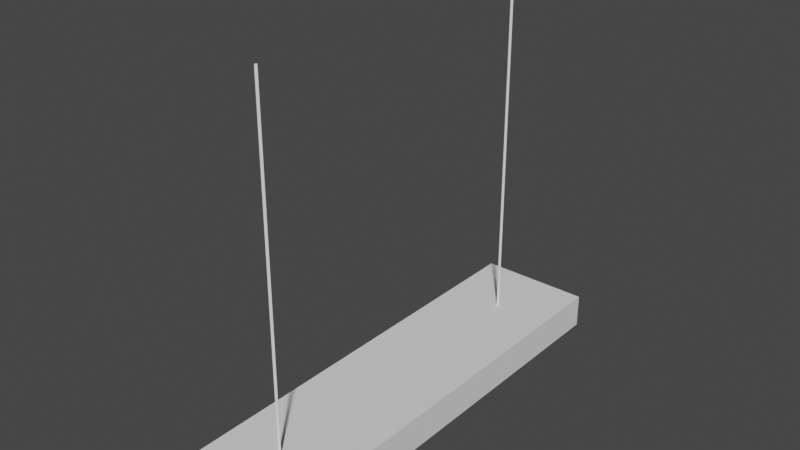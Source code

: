 # Source: Lamp_fluorecent.blend  (saved by Blender 2.93.21; exported with 4.5.12 LTS)
import bpy
from mathutils import Matrix  # noqa: F401  (used for matrix-valued properties, if any)

bpy.ops.wm.read_factory_settings(use_empty=True)
scene = bpy.context.scene
scene.name = 'Scene'

# ---- collections
col_collection = bpy.data.collections.new('Collection'); scene.collection.children.link(col_collection)

# ---- materials (node trees are filled in below, after node groups)
mat_material_001 = bpy.data.materials.new('Material.001')
mat_material_001.use_transparent_shadow = False

# ---- material node trees

# ---- world
world_world = bpy.data.worlds.new('World'); scene.world = world_world
world_world.use_nodes = True; world_world.node_tree.nodes.clear()
_N = world_world.node_tree.nodes; _L = world_world.node_tree.links
n0 = _N.new('ShaderNodeOutputWorld'); n0.name = 'World Output'; n0.location = (300, 300)
n1 = _N.new('ShaderNodeBackground'); n1.name = 'Background'; n1.location = (10, 300)
n1.inputs[0].default_value = (0.05088, 0.05088, 0.05088, 1.0)
_L.new(n1.outputs[0], n0.inputs[0])
n0.is_active_output = True
world_world.color = (0.05088, 0.05088, 0.05088)
world_world.use_sun_shadow = False
world_world.sun_shadow_jitter_overblur = 0.0

# ---- meshes
me_plane_001 = bpy.data.meshes.new('Plane.001')
me_plane_001.from_pydata([(0.246, 0.9802, -1.67), (-0.246, 0.9802, -1.67), (0.246, 0.9656, -1.67), (-0.246, 0.9656, -1.67), (0.246, 0.878, -1.67), (-0.246, 0.878, -1.67), (0.246, 0.8634, -1.67), (-0.246, 0.8634, -1.67), (0.246, 0.7757, -1.67), (-0.246, 0.7757, -1.67), (0.246, 0.7611, -1.67), (-0.246, 0.7611, -1.67), (0.246, 0.6735, -1.67), (-0.246, 0.6735, -1.67), (0.246, 0.6589, -1.67), (-0.246, 0.6589, -1.67), (0.246, 0.5712, -1.67), (-0.246, 0.5712, -1.67), (0.246, 0.5566, -1.67), (-0.246, 0.5566, -1.67), (0.246, 0.469, -1.67), (-0.246, 0.469, -1.67), (0.246, 0.4544, -1.67), (-0.246, 0.4544, -1.67), (0.246, 0.3667, -1.67), (-0.246, 0.3667, -1.67), (0.246, 0.3521, -1.67), (-0.246, 0.3521, -1.67), (0.246, 0.2645, -1.67), (-0.246, 0.2645, -1.67), (0.246, 0.2499, -1.67), (-0.246, 0.2499, -1.67), (0.246, 0.1622, -1.67), (-0.246, 0.1622, -1.67), (0.246, 0.1476, -1.67), (-0.246, 0.1476, -1.67), (0.246, 0.05998, -1.67), (-0.246, 0.05998, -1.67), (0.246, 0.04537, -1.67), (-0.246, 0.04537, -1.67), (0.246, -0.04227, -1.67), (-0.246, -0.04227, -1.67), (0.246, -0.05688, -1.67), (-0.246, -0.05688, -1.67), (0.246, -0.1445, -1.67), (-0.246, -0.1445, -1.67), (0.246, -0.1591, -1.67), (-0.246, -0.1591, -1.67), (0.246, -0.2468, -1.67), (-0.246, -0.2468, -1.67), (0.246, -0.2614, -1.67), (-0.246, -0.2614, -1.67), (0.246, -0.349, -1.67), (-0.246, -0.349, -1.67), (0.246, -0.3636, -1.67), (-0.246, -0.3636, -1.67), (0.246, -0.4513, -1.67), (-0.246, -0.4513, -1.67), (0.246, -0.4659, -1.67), (-0.246, -0.4659, -1.67), (0.246, -0.5535, -1.67), (-0.246, -0.5535, -1.67), (0.246, -0.5681, -1.67), (-0.246, -0.5681, -1.67), (0.246, -0.6558, -1.67), (-0.246, -0.6558, -1.67), (0.246, -0.6704, -1.67), (-0.246, -0.6704, -1.67), (0.246, -0.758, -1.67), (-0.246, -0.758, -1.67), (0.246, -0.7726, -1.67), (-0.246, -0.7726, -1.67), (0.246, -0.8603, -1.67), (-0.246, -0.8603, -1.67), (0.246, -0.8749, -1.67), (-0.246, -0.8749, -1.67), (0.246, -0.9625, -1.67), (-0.246, -0.9625, -1.67), (0.246, -0.9771, -1.67), (-0.246, -0.9771, -1.67), (0.2372, 0.9874, -1.675), (0.25, 1.0, -1.525), (0.25, 1.0, -1.675), (0.2372, 0.9874, -1.535), (0.2168, 0.9858, -1.642), (0.01844, 0.9858, -1.642), (0.1509, 0.9858, -1.6), (0.08436, 0.9858, -1.6), (0.1249, 0.9907, -1.597), (0.1439, 0.9907, -1.61), (0.1366, 0.9907, -1.633), (0.1131, 0.9907, -1.633), (0.1058, 0.9907, -1.61), (0.25, 0.7, -1.675), (0.2372, 0.6937, -1.675), (0.2372, 0.6937, -1.535), (0.25, 0.7, -1.525), (0.02045, 0.7, -1.525), (0.007274, 0.7, -1.521), (0.007274, 0.7, -0.0009003), (-0.2372, 0.9874, -1.675), (-0.25, 1.0, -1.525), (-0.25, 1.0, -1.675), (-0.2372, 0.9874, -1.535), (-0.2168, 0.9858, -1.642), (-0.01844, 0.9858, -1.642), (-0.1509, 0.9858, -1.6), (-0.08436, 0.9858, -1.6), (0.0, 1.0, -1.675), (0.0, 1.0, -1.525), (0.0, 0.9874, -1.675), (0.0, 0.9874, -1.535), (-0.1249, 0.9907, -1.597), (-0.1439, 0.9907, -1.61), (-0.1366, 0.9907, -1.633), (-0.1131, 0.9907, -1.633), (-0.1058, 0.9907, -1.61), (-0.25, 0.7, -1.675), (-0.2372, 0.6937, -1.675), (-0.2372, 0.6937, -1.535), (-0.25, 0.7, -1.525), (0.0, 0.6937, -1.535), (0.0, 0.6926, -1.521), (0.0, 0.68, -1.525), (-0.02045, 0.7, -1.525), (0.0, 0.72, -1.525), (-0.007274, 0.7, -1.521), (0.0, 0.7074, -1.521), (0.0, 0.6926, -0.0009003), (-0.007274, 0.7, -0.0009003), (0.0, 0.7074, -0.0009003), (0.2372, -0.9874, -1.675), (0.25, -1.0, -1.525), (0.25, -1.0, -1.675), (0.2372, -0.9874, -1.535), (0.2168, -0.9858, -1.642), (0.01844, -0.9858, -1.642), (0.1509, -0.9858, -1.6), (0.08436, -0.9858, -1.6), (0.1249, -0.9907, -1.597), (0.1439, -0.9907, -1.61), (0.1366, -0.9907, -1.633), (0.1131, -0.9907, -1.633), (0.1058, -0.9907, -1.61), (0.25, -0.7, -1.675), (0.2372, -0.6937, -1.675), (0.2372, -0.6937, -1.535), (0.25, -0.7, -1.525), (0.02045, -0.7, -1.525), (0.007274, -0.7, -1.521), (0.007274, -0.7, -0.0009003), (-0.2372, -0.9874, -1.675), (-0.25, -1.0, -1.525), (-0.25, -1.0, -1.675), (-0.2372, -0.9874, -1.535), (-0.2168, -0.9858, -1.642), (-0.01844, -0.9858, -1.642), (-0.1509, -0.9858, -1.6), (-0.08436, -0.9858, -1.6), (0.0, -1.0, -1.675), (0.0, -1.0, -1.525), (0.0, -0.9874, -1.675), (0.0, -0.9874, -1.535), (-0.1249, -0.9907, -1.597), (-0.1439, -0.9907, -1.61), (-0.1366, -0.9907, -1.633), (-0.1131, -0.9907, -1.633), (-0.1058, -0.9907, -1.61), (-0.25, -0.7, -1.675), (-0.2372, -0.6937, -1.675), (-0.2372, -0.6937, -1.535), (-0.25, -0.7, -1.525), (0.0, -0.6937, -1.535), (0.0, -0.6926, -1.521), (0.0, -0.68, -1.525), (-0.02045, -0.7, -1.525), (0.0, -0.72, -1.525), (-0.007274, -0.7, -1.521), (0.0, -0.7074, -1.521), (0.0, -0.6926, -0.0009003), (-0.007274, -0.7, -0.0009003), (0.0, -0.7074, -0.0009003)], [], [(3, 1, 0, 2), (7, 5, 4, 6), (11, 9, 8, 10), (15, 13, 12, 14), (19, 17, 16, 18), (23, 21, 20, 22), (27, 25, 24, 26), (31, 29, 28, 30), (35, 33, 32, 34), (39, 37, 36, 38), (43, 41, 40, 42), (47, 45, 44, 46), (51, 49, 48, 50), (55, 53, 52, 54), (59, 57, 56, 58), (63, 61, 60, 62), (67, 65, 64, 66), (71, 69, 68, 70), (75, 73, 72, 74), (79, 77, 76, 78), (108, 109, 81, 82), (94, 80, 82, 93), (110, 80, 83, 111), (138, 87, 86, 137), (147, 96, 97, 123, 174, 148), (85, 87, 138, 136), (80, 110, 108, 82), (81, 109, 125, 97, 96), (172, 121, 95, 146), (93, 144, 145, 94), (171, 175, 174, 123, 124, 120), (142, 143, 92, 91), (141, 142, 91, 90), (140, 141, 90, 89), (139, 140, 89, 88), (167, 116, 112, 163), (82, 81, 96, 93), (111, 83, 95, 121), (80, 94, 95, 83), (144, 93, 96, 147), (97, 125, 127, 98), (145, 146, 95, 94), (123, 97, 98, 122), (128, 99, 130), (122, 98, 99, 128), (98, 127, 130, 99), (108, 102, 101, 109), (118, 117, 102, 100), (110, 111, 103, 100), (86, 84, 135, 137), (104, 106, 157, 155), (100, 102, 108, 110), (101, 120, 124, 125, 109), (172, 170, 119, 121), (118, 169, 168, 117), (166, 115, 116, 167), (165, 114, 115, 166), (164, 113, 114, 165), (163, 112, 113, 164), (102, 117, 120, 101), (111, 121, 119, 103), (100, 103, 119, 118), (127, 130, 128, 122), (168, 171, 120, 117), (124, 126, 127, 125), (169, 118, 119, 170), (123, 122, 126, 124), (125, 127, 122, 123), (128, 130, 129), (122, 128, 129, 126), (126, 129, 130, 127), (159, 133, 132, 160), (145, 144, 133, 131), (161, 162, 134, 131), (131, 133, 159, 161), (132, 147, 148, 176, 160), (133, 144, 147, 132), (162, 172, 146, 134), (131, 134, 146, 145), (148, 149, 178, 176), (174, 173, 149, 148), (179, 181, 150), (173, 179, 150, 149), (149, 150, 181, 178), (159, 160, 152, 153), (169, 151, 153, 168), (161, 151, 154, 162), (158, 107, 105, 156), (151, 161, 159, 153), (152, 160, 176, 175, 171), (153, 152, 171, 168), (162, 154, 170, 172), (151, 169, 170, 154), (178, 173, 179, 181), (175, 176, 178, 177), (174, 175, 177, 173), (176, 174, 173, 178), (179, 180, 181), (173, 177, 180, 179), (177, 178, 181, 180), (143, 139, 88, 92), (158, 157, 106, 107)])
_uv = me_plane_001.uv_layers.new(name='UVMap')
_uv.uv.foreach_set('vector', [0.0, 0.0, 0.0, 1.0, 1.0, 1.0, 1.0, 0.0, 0.0, 0.0, 0.0, 1.0, 1.0, 1.0, 1.0, 0.0, 0.0, 0.0, 0.0, 1.0, 1.0, 1.0, 1.0, 0.0, 0.0, 0.0, 0.0, 1.0, 1.0, 1.0, 1.0, 0.0, 0.0, 0.0, 0.0, 1.0, 1.0, 1.0, 1.0, 0.0, 0.0, 0.0, 0.0, 1.0, 1.0, 1.0, 1.0, 0.0, 0.0, 0.0, 0.0, 1.0, 1.0, 1.0, 1.0, 0.0, 0.0, 0.0, 0.0, 1.0, 1.0, 1.0, 1.0, 0.0, 0.0, 0.0, 0.0, 1.0, 1.0, 1.0, 1.0, 0.0, 0.0, 0.0, 0.0, 1.0, 1.0, 1.0, 1.0, 0.0, 0.0, 0.0, 0.0, 1.0, 1.0, 1.0, 1.0, 0.0, 0.0, 0.0, 0.0, 1.0, 1.0, 1.0, 1.0, 0.0, 0.0, 0.0, 0.0, 1.0, 1.0, 1.0, 1.0, 0.0, 0.0, 0.0, 0.0, 1.0, 1.0, 1.0, 1.0, 0.0, 0.0, 0.0, 0.0, 1.0, 1.0, 1.0, 1.0, 0.0, 0.0, 0.0, 0.0, 1.0, 1.0, 1.0, 1.0, 0.0, 0.0, 0.0, 0.0, 1.0, 1.0, 1.0, 1.0, 0.0, 0.0, 0.0, 0.0, 1.0, 1.0, 1.0, 1.0, 0.0, 0.0, 0.0, 0.0, 1.0, 1.0, 1.0, 1.0, 0.0, 0.0, 0.0, 0.0, 1.0, 1.0, 1.0, 1.0, 0.0, 0.3564, 0.6582, 0.3185, 0.6582, 0.3185, 0.5863, 0.3564, 0.5863, 0.1463, 0.09427, 0.1463, 0.009853, 0.1499, 0.00622, 0.1499, 0.09245, 0.5633, 0.05392, 0.5633, 0.1016, 0.5229, 0.1016, 0.5229, 0.05392, 0.6693, 0.7082, 0.561, 0.5196, 0.5418, 0.5196, 0.6502, 0.7082, 0.1624, 0.4949, 0.1624, 0.09245, 0.2284, 0.09245, 0.2342, 0.0982, 0.2342, 0.4891, 0.2284, 0.4949, 0.5799, 0.5196, 0.561, 0.5196, 0.6693, 0.7082, 0.6883, 0.7082, 0.1463, 0.009853, 0.07808, 0.009853, 0.07808, 0.00622, 0.1499, 0.00622, 0.1624, 0.00622, 0.2342, 0.00622, 0.2342, 0.08671, 0.2284, 0.09245, 0.1624, 0.09245, 0.3867, 0.4894, 0.3867, 0.09064, 0.4549, 0.09064, 0.4549, 0.4894, 0.1499, 0.09245, 0.1499, 0.4949, 0.1463, 0.4931, 0.1463, 0.09427, 0.3061, 0.4949, 0.2401, 0.4949, 0.2342, 0.4891, 0.2342, 0.0982, 0.2401, 0.09245, 0.3061, 0.09245, 0.9137, 0.4242, 0.9201, 0.4257, 0.9201, 0.8326, 0.9137, 0.8311, 0.8429, 0.9938, 0.8361, 0.9938, 0.8361, 0.4242, 0.8429, 0.4242, 0.9013, 0.8311, 0.8948, 0.8326, 0.8948, 0.4257, 0.9013, 0.4242, 0.799, 0.9938, 0.7936, 0.9938, 0.7936, 0.4242, 0.799, 0.4242, 0.7702, 0.9938, 0.7702, 0.4242, 0.7757, 0.4242, 0.7757, 0.9938, 0.6188, 0.417, 0.5757, 0.417, 0.5757, 0.3553, 0.6188, 0.3553, 0.3867, 0.00622, 0.4549, 0.00622, 0.4549, 0.09064, 0.3867, 0.09064, 0.5633, 0.1016, 0.5633, 0.1619, 0.5229, 0.1619, 0.5229, 0.1016, 0.6188, 0.06783, 0.6188, 0.3553, 0.5757, 0.3553, 0.5757, 0.06783, 0.2284, 0.09245, 0.2342, 0.08671, 0.2342, 0.09032, 0.2322, 0.09245, 0.5633, 0.4469, 0.5229, 0.4469, 0.5229, 0.1619, 0.5633, 0.1619, 0.2342, 0.0982, 0.2284, 0.09245, 0.2322, 0.09245, 0.2342, 0.09459, 0.5083, 0.533, 0.5053, 0.5329, 0.5053, 0.53, 0.6132, 0.4306, 0.6162, 0.4306, 0.6162, 0.8675, 0.6132, 0.8675, 0.7535, 0.007245, 0.7556, 0.00622, 0.7556, 0.3894, 0.7535, 0.3905, 0.3564, 0.6582, 0.3564, 0.73, 0.3185, 0.73, 0.3185, 0.6582, 0.009905, 0.09427, 0.00622, 0.09245, 0.00622, 0.00622, 0.009905, 0.009853, 0.5633, 0.05392, 0.5229, 0.05392, 0.5229, 0.00622, 0.5633, 0.00622, 0.5418, 0.5196, 0.5229, 0.5196, 0.6313, 0.7082, 0.6502, 0.7082, 0.7577, 0.4242, 0.7388, 0.4242, 0.7222, 0.2902, 0.7411, 0.2902, 0.009905, 0.009853, 0.00622, 0.00622, 0.07808, 0.00622, 0.07808, 0.009853, 0.3061, 0.00622, 0.3061, 0.09245, 0.2401, 0.09245, 0.2342, 0.08671, 0.2342, 0.00622, 0.3867, 0.4894, 0.3185, 0.4894, 0.3185, 0.09064, 0.3867, 0.09064, 0.009905, 0.09427, 0.009905, 0.4931, 0.00622, 0.4949, 0.00622, 0.09245, 0.4673, 0.9384, 0.4673, 0.5314, 0.4738, 0.53, 0.4738, 0.9369, 0.8169, 0.9938, 0.8169, 0.4242, 0.8237, 0.4242, 0.8237, 0.9938, 0.8824, 0.4257, 0.8824, 0.8326, 0.876, 0.8311, 0.876, 0.4242, 0.7757, 0.9938, 0.7757, 0.4242, 0.7811, 0.4242, 0.7811, 0.9938, 0.5105, 0.00622, 0.5105, 0.06783, 0.4673, 0.06783, 0.4673, 0.00622, 0.3867, 0.00622, 0.3867, 0.09064, 0.3185, 0.09064, 0.3185, 0.00622, 0.6716, 0.4118, 0.6313, 0.4118, 0.6313, 0.3515, 0.6716, 0.3515, 0.6162, 0.4306, 0.6162, 0.8675, 0.6132, 0.8675, 0.6132, 0.4306, 0.5105, 0.3553, 0.4673, 0.3553, 0.4673, 0.06783, 0.5105, 0.06783, 0.2401, 0.09245, 0.2363, 0.09245, 0.2342, 0.09032, 0.2342, 0.08671, 0.6716, 0.06653, 0.6716, 0.3515, 0.6313, 0.3515, 0.6313, 0.06653, 0.2342, 0.0982, 0.2342, 0.09459, 0.2363, 0.09245, 0.2401, 0.09245, 0.6188, 0.4294, 0.6162, 0.4306, 0.6132, 0.4306, 0.6106, 0.4294, 0.5083, 0.533, 0.5053, 0.53, 0.5083, 0.53, 0.9356, 0.4242, 0.9356, 0.8611, 0.9326, 0.8611, 0.9326, 0.4242, 0.7577, 0.007245, 0.7577, 0.3905, 0.7556, 0.3894, 0.7556, 0.00622, 0.5105, 0.4672, 0.5105, 0.5175, 0.4673, 0.5175, 0.4673, 0.4672, 0.1463, 0.4931, 0.1499, 0.4949, 0.1499, 0.5811, 0.1463, 0.5775, 0.4042, 0.6545, 0.3688, 0.6545, 0.3688, 0.5863, 0.4042, 0.5863, 0.1463, 0.5775, 0.1499, 0.5811, 0.07808, 0.5811, 0.07808, 0.5775, 0.1624, 0.5811, 0.1624, 0.4949, 0.2284, 0.4949, 0.2342, 0.5006, 0.2342, 0.5811, 0.6188, 0.00622, 0.6188, 0.06783, 0.5757, 0.06783, 0.5757, 0.00622, 0.3867, 0.5739, 0.3867, 0.4894, 0.4549, 0.4894, 0.4549, 0.5739, 0.5633, 0.5072, 0.5229, 0.5072, 0.5229, 0.4469, 0.5633, 0.4469, 0.2284, 0.4949, 0.2322, 0.4949, 0.2342, 0.497, 0.2342, 0.5006, 0.2342, 0.4891, 0.2342, 0.4927, 0.2322, 0.4949, 0.2284, 0.4949, 0.5083, 0.5485, 0.5053, 0.5454, 0.5083, 0.5455, 0.7723, 0.00622, 0.7723, 0.3894, 0.7702, 0.3905, 0.7702, 0.007245, 0.8609, 0.4254, 0.8609, 0.8623, 0.8579, 0.8623, 0.8579, 0.4254, 0.5105, 0.4672, 0.4673, 0.4672, 0.4673, 0.417, 0.5105, 0.417, 0.009905, 0.4931, 0.009905, 0.5775, 0.00622, 0.5811, 0.00622, 0.4949, 0.4042, 0.6545, 0.4042, 0.7226, 0.3688, 0.7226, 0.3688, 0.6545, 0.703, 0.2902, 0.7197, 0.4242, 0.7007, 0.4242, 0.6841, 0.2902, 0.009905, 0.5775, 0.07808, 0.5775, 0.07808, 0.5811, 0.00622, 0.5811, 0.3061, 0.5811, 0.2342, 0.5811, 0.2342, 0.5006, 0.2401, 0.4949, 0.3061, 0.4949, 0.5105, 0.417, 0.4673, 0.417, 0.4673, 0.3553, 0.5105, 0.3553, 0.3867, 0.5739, 0.3185, 0.5739, 0.3185, 0.4894, 0.3867, 0.4894, 0.6716, 0.00622, 0.6716, 0.06653, 0.6313, 0.06653, 0.6313, 0.00622, 0.8579, 0.4254, 0.861, 0.4254, 0.861, 0.8623, 0.8579, 0.8623, 0.2401, 0.4949, 0.2342, 0.5006, 0.2342, 0.497, 0.2363, 0.4949, 0.2342, 0.4891, 0.2401, 0.4949, 0.2363, 0.4949, 0.2342, 0.4927, 0.8553, 0.4242, 0.8635, 0.4242, 0.861, 0.4254, 0.8579, 0.4254, 0.5083, 0.5485, 0.5053, 0.5484, 0.5053, 0.5454, 0.7723, 0.00622, 0.7743, 0.007245, 0.7743, 0.3905, 0.7723, 0.3894, 0.5952, 0.4294, 0.5982, 0.4294, 0.5982, 0.8663, 0.5952, 0.8663, 0.8045, 0.9938, 0.799, 0.9938, 0.799, 0.4242, 0.8045, 0.4242, 0.703, 0.2902, 0.7222, 0.2902, 0.7388, 0.4242, 0.7197, 0.4242])
me_plane_001.materials.append(mat_material_001)
me_plane_001.use_remesh_fix_poles = True
me_plane_001.use_remesh_preserve_attributes = False
me_plane_001.update()

# ---- objects
ob_lamp = bpy.data.objects.new('Lamp', me_plane_001)

# ---- transforms, parenting, visibility, modifiers, constraints
ob_lamp.location = (0.0, 0.0, 0.0)

# ---- collection membership
col_collection.objects.link(ob_lamp)

# ---- scene / render settings (as saved in the file)
scene.frame_start = 1; scene.frame_end = 250; scene.frame_set(1)
scene.render.engine = 'BLENDER_EEVEE_NEXT'
scene.cycles.use_denoising = False
scene.cycles.samples = 128
scene.cycles.sampling_pattern = 'TABULATED_SOBOL'
scene.cycles.use_adaptive_sampling = False
scene.cycles.use_light_tree = False
scene.view_settings.view_transform = 'Filmic'
bpy.context.view_layer.update()

# ---- added for rendering (the .blend has no active camera and no usable light): camera, sun
cam_auto = bpy.data.cameras.new('AutoCamera')
cam_auto.lens = 50.0
cam_auto.sensor_width = 36.0
cam_auto.clip_end = 1000.0
ob_auto_camera = bpy.data.objects.new('AutoCamera', cam_auto)
scene.collection.objects.link(ob_auto_camera)
ob_auto_camera.location = (2.4571, -2.94852, 1.12773)
ob_auto_camera.rotation_euler = (1.09748, -7.21219e-08, 0.694738)
scene.camera = ob_auto_camera
light_auto_sun = bpy.data.lights.new('AutoSun', 'SUN')
light_auto_sun.energy = 3.0
light_auto_sun.angle = 0.0523599
ob_auto_sun = bpy.data.objects.new('AutoSun', light_auto_sun)
scene.collection.objects.link(ob_auto_sun)
ob_auto_sun.rotation_euler = (0.872665, 0.174533, 0.523599)
bpy.context.view_layer.update()
